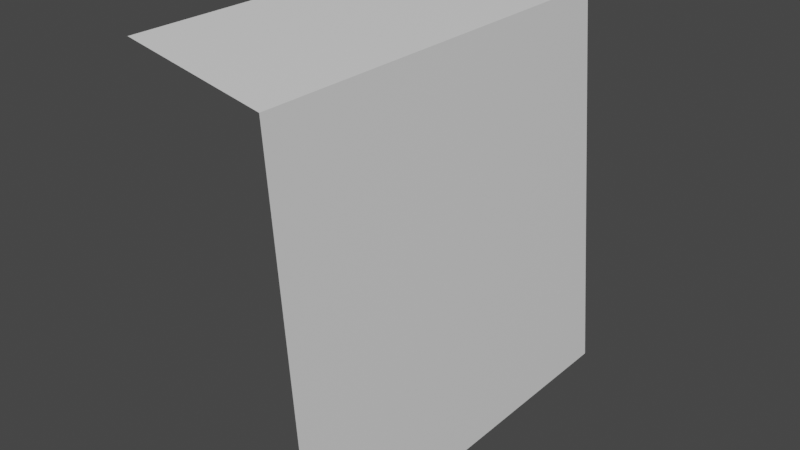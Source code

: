 # Source: Ivy.blend  (saved by Blender 3.1.7; exported with 4.5.12 LTS)
import bpy
from mathutils import Matrix  # noqa: F401  (used for matrix-valued properties, if any)

bpy.ops.wm.read_factory_settings(use_empty=True)
scene = bpy.context.scene
scene.name = 'Scene'

# ---- collections
col_collection = bpy.data.collections.new('Collection'); scene.collection.children.link(col_collection)

# ---- materials (node trees are filled in below, after node groups)
mat_ivy_replace = bpy.data.materials.new('Ivy_Replace')
mat_ivy_replace.alpha_threshold = 0.0
mat_ivy_replace.use_transparent_shadow = False
mat_ivy_replace.line_color = (0.0, 0.0, 0.0, 1.0)

# ---- material node trees
mat_ivy_replace.use_nodes = True; mat_ivy_replace.node_tree.nodes.clear()
_N = mat_ivy_replace.node_tree.nodes; _L = mat_ivy_replace.node_tree.links
n0 = _N.new('ShaderNodeOutputMaterial'); n0.name = 'Material Output'; n0.location = (300, 300)
n1 = _N.new('ShaderNodeBsdfPrincipled'); n1.name = 'Principled BSDF'; n1.location = (10, 300)
n1.distribution = 'GGX'
n1.subsurface_method = 'RANDOM_WALK_SKIN'
n1.inputs[2].default_value = 0.4
n1.inputs[3].default_value = 1.45
n1.inputs[27].default_value = (0.0, 0.0, 0.0, 1.0)
n1.inputs[28].default_value = 1.0
_L.new(n1.outputs[0], n0.inputs[0])
n0.is_active_output = True

# ---- world
world_world = bpy.data.worlds.new('World'); scene.world = world_world
world_world.use_nodes = True; world_world.node_tree.nodes.clear()
_N = world_world.node_tree.nodes; _L = world_world.node_tree.links
n0 = _N.new('ShaderNodeOutputWorld'); n0.name = 'World Output'; n0.location = (300, 300)
n1 = _N.new('ShaderNodeBackground'); n1.name = 'Background'; n1.location = (10, 300)
n1.inputs[0].default_value = (0.05088, 0.05088, 0.05088, 1.0)
_L.new(n1.outputs[0], n0.inputs[0])
n0.is_active_output = True
world_world.color = (0.05088, 0.05088, 0.05088)
world_world.use_sun_shadow = False
world_world.sun_shadow_jitter_overblur = 0.0

# ---- meshes
me_cube = bpy.data.meshes.new('Cube')
me_cube.from_pydata([(0.4733, 1.0, -1.0), (0.4733, -1.0, -1.0), (-0.3232, 1.0, 1.0), (-0.3232, -1.0, 1.0), (0.3231, 1.0, 0.877), (0.3231, -1.0, 0.877)], [], [(4, 2, 3, 5), (0, 4, 5, 1)])
_uv = me_cube.uv_layers.new(name='UVMap')
_uv.uv.foreach_set('vector', [1.0, 0.7791, 1.0, 0.9999, 8.265e-05, 0.9999, 8.269e-05, 0.7791, 1.0, 8.265e-05, 1.0, 0.7791, 8.269e-05, 0.7791, 8.282e-05, 8.277e-05])
me_cube.materials.append(mat_ivy_replace)
me_cube.use_remesh_preserve_volume = False
me_cube.use_remesh_preserve_attributes = False
me_cube.use_mirror_vertex_groups = False
me_cube.update()

# ---- objects
ob_ivy = bpy.data.objects.new('Ivy', me_cube)

# ---- transforms, parenting, visibility, modifiers, constraints
ob_ivy.location = (0.0, 0.0, 0.0)
ob_ivy.lock_rotations_4d = False
ob_ivy.empty_display_type = 'ARROWS'
ob_ivy.lineart.crease_threshold = 0.0

# ---- collection membership
col_collection.objects.link(ob_ivy)

# ---- scene / render settings (as saved in the file)
scene.frame_start = 1; scene.frame_end = 250; scene.frame_set(1)
scene.render.engine = 'BLENDER_EEVEE_NEXT'
scene.cycles.sampling_pattern = 'TABULATED_SOBOL'
scene.cycles.use_light_tree = False
scene.view_settings.view_transform = 'Filmic'
bpy.context.view_layer.update()

# ---- added for rendering (the .blend has no active camera and no usable light): camera, sun
cam_auto = bpy.data.cameras.new('AutoCamera')
cam_auto.lens = 50.0
cam_auto.sensor_width = 36.0
cam_auto.clip_end = 1000.0
ob_auto_camera = bpy.data.objects.new('AutoCamera', cam_auto)
scene.collection.objects.link(ob_auto_camera)
ob_auto_camera.location = (2.79374, -3.26246, 2.17497)
ob_auto_camera.rotation_euler = (1.09748, -7.21219e-08, 0.694738)
scene.camera = ob_auto_camera
light_auto_sun = bpy.data.lights.new('AutoSun', 'SUN')
light_auto_sun.energy = 3.0
light_auto_sun.angle = 0.0523599
ob_auto_sun = bpy.data.objects.new('AutoSun', light_auto_sun)
scene.collection.objects.link(ob_auto_sun)
ob_auto_sun.rotation_euler = (0.872665, 0.174533, 0.523599)
bpy.context.view_layer.update()

